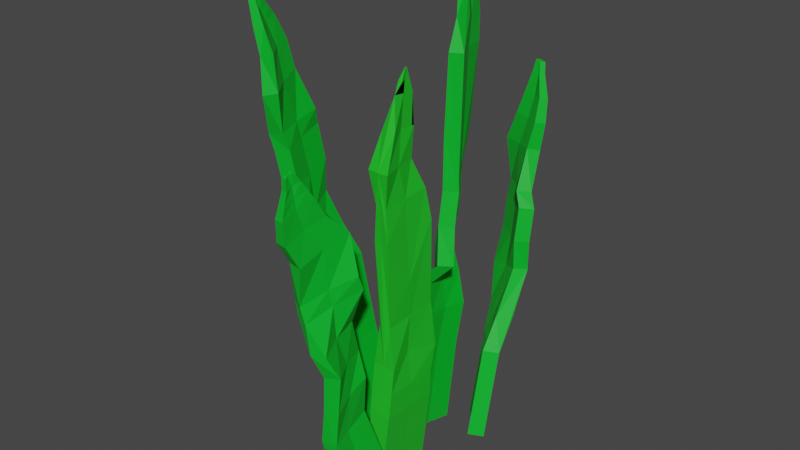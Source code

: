 # Source: seaweed.blend  (saved by Blender 2.93.21; exported with 4.5.12 LTS)
import bpy
from mathutils import Matrix  # noqa: F401  (used for matrix-valued properties, if any)

bpy.ops.wm.read_factory_settings(use_empty=True)
scene = bpy.context.scene
scene.name = 'Scene'

# ---- collections
col_collection = bpy.data.collections.new('Collection'); scene.collection.children.link(col_collection)

# ---- materials (node trees are filled in below, after node groups)
mat_material = bpy.data.materials.new('Material')
mat_material.alpha_threshold = 0.0
mat_material.use_transparent_shadow = False
mat_material.line_color = (0.0, 0.0, 0.0, 1.0)
mat_material_002 = bpy.data.materials.new('Material.002')
mat_material_002.use_transparent_shadow = False
mat_material_003 = bpy.data.materials.new('Material.003')
mat_material_003.use_transparent_shadow = False
mat_material_004 = bpy.data.materials.new('Material.004')
mat_material_004.use_transparent_shadow = False
mat_material_005 = bpy.data.materials.new('Material.005')
mat_material_005.use_transparent_shadow = False

# ---- material node trees
mat_material.use_nodes = True; mat_material.node_tree.nodes.clear()
_N = mat_material.node_tree.nodes; _L = mat_material.node_tree.links
n0 = _N.new('ShaderNodeOutputMaterial'); n0.name = 'Material Output'; n0.location = (300, 300)
n1 = _N.new('ShaderNodeBsdfPrincipled'); n1.name = 'Principled BSDF'; n1.location = (10, 300)
n1.distribution = 'GGX'
n1.subsurface_method = 'BURLEY'
n1.inputs[0].default_value = (0.01546, 0.5225, 0.02192, 1.0)
n1.inputs[2].default_value = 0.4
n1.inputs[3].default_value = 1.45
n1.inputs[27].default_value = (0.0, 0.0, 0.0, 1.0)
n1.inputs[28].default_value = 1.0
_L.new(n1.outputs[0], n0.inputs[0])
n0.is_active_output = True
mat_material_002.use_nodes = True; mat_material_002.node_tree.nodes.clear()
_N = mat_material_002.node_tree.nodes; _L = mat_material_002.node_tree.links
n0 = _N.new('ShaderNodeBsdfPrincipled'); n0.name = 'Principled BSDF'; n0.location = (10, 300)
n0.distribution = 'GGX'
n0.subsurface_method = 'BURLEY'
n0.inputs[0].default_value = (0.0, 0.4819, 0.02311, 1.0)
n0.inputs[3].default_value = 1.45
n0.inputs[27].default_value = (0.0, 0.0, 0.0, 1.0)
n0.inputs[28].default_value = 1.0
n1 = _N.new('ShaderNodeOutputMaterial'); n1.name = 'Material Output'; n1.location = (300, 300)
_L.new(n0.outputs[0], n1.inputs[0])
n1.is_active_output = True
mat_material_003.use_nodes = True; mat_material_003.node_tree.nodes.clear()
_N = mat_material_003.node_tree.nodes; _L = mat_material_003.node_tree.links
n0 = _N.new('ShaderNodeBsdfPrincipled'); n0.name = 'Principled BSDF'; n0.location = (10, 300)
n0.distribution = 'GGX'
n0.subsurface_method = 'BURLEY'
n0.inputs[0].default_value = (0.0, 0.4819, 0.02311, 1.0)
n0.inputs[3].default_value = 1.45
n0.inputs[27].default_value = (0.0, 0.0, 0.0, 1.0)
n0.inputs[28].default_value = 1.0
n1 = _N.new('ShaderNodeOutputMaterial'); n1.name = 'Material Output'; n1.location = (300, 300)
_L.new(n0.outputs[0], n1.inputs[0])
n1.is_active_output = True
mat_material_004.use_nodes = True; mat_material_004.node_tree.nodes.clear()
_N = mat_material_004.node_tree.nodes; _L = mat_material_004.node_tree.links
n0 = _N.new('ShaderNodeBsdfPrincipled'); n0.name = 'Principled BSDF'; n0.location = (10, 300)
n0.distribution = 'GGX'
n0.subsurface_method = 'BURLEY'
n0.inputs[0].default_value = (0.0, 0.4819, 0.02311, 1.0)
n0.inputs[3].default_value = 1.45
n0.inputs[27].default_value = (0.0, 0.0, 0.0, 1.0)
n0.inputs[28].default_value = 1.0
n1 = _N.new('ShaderNodeOutputMaterial'); n1.name = 'Material Output'; n1.location = (300, 300)
_L.new(n0.outputs[0], n1.inputs[0])
n1.is_active_output = True
mat_material_005.use_nodes = True; mat_material_005.node_tree.nodes.clear()
_N = mat_material_005.node_tree.nodes; _L = mat_material_005.node_tree.links
n0 = _N.new('ShaderNodeBsdfPrincipled'); n0.name = 'Principled BSDF'; n0.location = (10, 300)
n0.distribution = 'GGX'
n0.subsurface_method = 'BURLEY'
n0.inputs[0].default_value = (0.0, 0.4819, 0.02311, 1.0)
n0.inputs[3].default_value = 1.45
n0.inputs[27].default_value = (0.0, 0.0, 0.0, 1.0)
n0.inputs[28].default_value = 1.0
n1 = _N.new('ShaderNodeOutputMaterial'); n1.name = 'Material Output'; n1.location = (300, 300)
_L.new(n0.outputs[0], n1.inputs[0])
n1.is_active_output = True

# ---- world
world_world = bpy.data.worlds.new('World'); scene.world = world_world
world_world.use_nodes = True; world_world.node_tree.nodes.clear()
_N = world_world.node_tree.nodes; _L = world_world.node_tree.links
n0 = _N.new('ShaderNodeOutputWorld'); n0.name = 'World Output'; n0.location = (300, 300)
n1 = _N.new('ShaderNodeBackground'); n1.name = 'Background'; n1.location = (10, 300)
n1.inputs[0].default_value = (0.05088, 0.05088, 0.05088, 1.0)
_L.new(n1.outputs[0], n0.inputs[0])
n0.is_active_output = True
world_world.color = (0.05088, 0.05088, 0.05088)
world_world.use_sun_shadow = False
world_world.sun_shadow_jitter_overblur = 0.0

# ---- meshes
me_cube = bpy.data.meshes.new('Cube')
me_cube.from_pydata([(0.295, 1.008, 0.6756), (0.1531, 0.8559, -1.314), (0.3039, -0.631, 0.7999), (0.162, -0.7827, -1.189), (0.3076, -0.4424, 2.106), (0.2795, 1.212, 2.05), (0.1921, -0.5103, 5.516), (0.2464, 1.018, 5.65), (0.277, -0.601, 7.325), (0.0, 0.5557, 7.286), (0.0, -0.02072, 8.963), (0.0, 0.5911, 8.888), (0.0, 0.328, 9.519), (0.0, 0.385, 9.512), (0.0, 1.056, -1.0), (0.0, -0.631, 0.8203), (0.0, -0.7827, -1.169), (0.0, 1.008, 0.6959), (0.0, -0.4424, 2.12), (0.0, 1.218, 2.067), (0.0, -0.4998, 5.521), (0.0, 1.023, 5.656), (0.0, -0.6144, 7.325), (0.0, 0.5437, 7.286), (0.0, -0.02072, 8.963), (0.0, 0.5911, 8.888), (0.0, 0.328, 9.519), (0.0, 0.385, 9.512), (0.2241, 0.9317, -0.319), (0.2329, -0.7069, -0.1947), (0.2884, 0.1883, 0.7385), (0.1465, 0.03659, -1.251), (0.1803, 0.2348, 2.314), (0.2974, 1.013, 1.336), (0.3058, -0.5367, 1.453), (0.2082, 0.2541, 4.259), (0.1538, -0.4062, 3.222), (0.2068, 1.087, 3.354), (0.1194, -0.02541, 7.304), (0.129, -0.499, 6.385), (0.1773, 0.8594, 6.505), (0.0, 0.2852, 8.926), (0.0, 0.6384, 8.071), (0.183, -0.2358, 8.183), (0.0, 0.3565, 9.515), (0.0537, 0.1645, 9.242), (0.0, 0.4905, 9.2), (0.0, 0.3209, 9.221), (0.0, 0.1884, 8.125), (0.1421, 0.1806, 6.445), (0.1693, 0.3408, 3.288), (0.2905, 0.2381, 1.395), (0.2175, 0.1124, -0.2561)], [], [(14, 1, 31, 3, 16), (52, 30, 2, 29), (14, 17, 0, 28, 1), (51, 33, 5, 32), (15, 2, 34, 4, 18), (18, 4, 36, 6, 20), (50, 37, 7, 35), (20, 6, 39, 8, 22), (49, 40, 9, 38), (48, 42, 11, 41), (22, 8, 43, 10, 24), (24, 10, 45, 12, 26), (47, 46, 13, 44), (13, 27, 26, 12, 44), (11, 25, 27, 13, 46), (9, 23, 25, 11, 42), (7, 21, 23, 9, 40), (5, 19, 21, 7, 37), (0, 17, 19, 5, 33), (3, 29, 2, 15, 16), (45, 47, 44, 12), (10, 41, 47, 45), (41, 11, 46, 47), (43, 48, 41, 10), (8, 38, 48, 43), (38, 9, 42, 48), (39, 49, 38, 8), (6, 35, 49, 39), (35, 7, 40, 49), (36, 50, 35, 6), (4, 32, 50, 36), (32, 5, 37, 50), (34, 51, 32, 4), (2, 30, 51, 34), (30, 0, 33, 51), (31, 52, 29, 3), (1, 28, 52, 31), (28, 0, 30, 52)])
_uv = me_cube.uv_layers.new(name='UVMap')
_uv.uv.foreach_set('vector', [0.25, 0.5, 0.375, 0.5, 0.375, 0.625, 0.375, 0.75, 0.25, 0.75, 0.5, 0.625, 0.625, 0.625, 0.625, 0.75, 0.5, 0.75, 0.375, 0.375, 0.625, 0.375, 0.625, 0.5, 0.5, 0.5, 0.375, 0.5, 0.625, 0.625, 0.625, 0.5, 0.625, 0.5, 0.625, 0.625, 0.625, 0.875, 0.625, 0.75, 0.625, 0.75, 0.625, 0.75, 0.625, 0.875, 0.625, 0.875, 0.625, 0.75, 0.625, 0.75, 0.625, 0.75, 0.625, 0.875, 0.625, 0.625, 0.625, 0.5, 0.625, 0.5, 0.625, 0.625, 0.625, 0.875, 0.625, 0.75, 0.625, 0.75, 0.625, 0.75, 0.625, 0.875, 0.625, 0.625, 0.625, 0.5, 0.625, 0.5, 0.625, 0.625, 0.625, 0.625, 0.625, 0.5, 0.625, 0.5, 0.625, 0.625, 0.625, 0.875, 0.625, 0.75, 0.625, 0.75, 0.625, 0.75, 0.625, 0.875, 0.625, 0.875, 0.625, 0.75, 0.625, 0.75, 0.625, 0.75, 0.625, 0.875, 0.625, 0.625, 0.625, 0.5, 0.625, 0.5, 0.625, 0.625, 0.625, 0.5, 0.75, 0.5, 0.75, 0.75, 0.625, 0.75, 0.625, 0.625, 0.625, 0.5, 0.625, 0.375, 0.625, 0.375, 0.625, 0.5, 0.625, 0.5, 0.625, 0.5, 0.625, 0.375, 0.625, 0.375, 0.625, 0.5, 0.625, 0.5, 0.625, 0.5, 0.625, 0.375, 0.625, 0.375, 0.625, 0.5, 0.625, 0.5, 0.625, 0.5, 0.625, 0.375, 0.625, 0.375, 0.625, 0.5, 0.625, 0.5, 0.625, 0.5, 0.625, 0.375, 0.625, 0.375, 0.625, 0.5, 0.625, 0.5, 0.375, 0.75, 0.5, 0.75, 0.625, 0.75, 0.625, 0.875, 0.375, 0.875, 0.625, 0.75, 0.625, 0.625, 0.625, 0.625, 0.625, 0.75, 0.625, 0.75, 0.625, 0.625, 0.625, 0.625, 0.625, 0.75, 0.625, 0.625, 0.625, 0.5, 0.625, 0.5, 0.625, 0.625, 0.625, 0.75, 0.625, 0.625, 0.625, 0.625, 0.625, 0.75, 0.625, 0.75, 0.625, 0.625, 0.625, 0.625, 0.625, 0.75, 0.625, 0.625, 0.625, 0.5, 0.625, 0.5, 0.625, 0.625, 0.625, 0.75, 0.625, 0.625, 0.625, 0.625, 0.625, 0.75, 0.625, 0.75, 0.625, 0.625, 0.625, 0.625, 0.625, 0.75, 0.625, 0.625, 0.625, 0.5, 0.625, 0.5, 0.625, 0.625, 0.625, 0.75, 0.625, 0.625, 0.625, 0.625, 0.625, 0.75, 0.625, 0.75, 0.625, 0.625, 0.625, 0.625, 0.625, 0.75, 0.625, 0.625, 0.625, 0.5, 0.625, 0.5, 0.625, 0.625, 0.625, 0.75, 0.625, 0.625, 0.625, 0.625, 0.625, 0.75, 0.625, 0.75, 0.625, 0.625, 0.625, 0.625, 0.625, 0.75, 0.625, 0.625, 0.625, 0.5, 0.625, 0.5, 0.625, 0.625, 0.375, 0.625, 0.5, 0.625, 0.5, 0.75, 0.375, 0.75, 0.375, 0.5, 0.5, 0.5, 0.5, 0.625, 0.375, 0.625, 0.5, 0.5, 0.625, 0.5, 0.625, 0.625, 0.5, 0.625])
me_cube.materials.append(mat_material)
me_cube.use_remesh_preserve_volume = False
me_cube.use_remesh_preserve_attributes = False
me_cube.use_mirror_vertex_groups = False
me_cube.update()
me_cube_002 = bpy.data.meshes.new('Cube.002')
me_cube_002.from_pydata([(-0.7982, -0.8119, 0.1953), (-1.344, -1.293, 4.539), (-0.9217, 0.5873, 0.3465), (-1.455, -0.07265, 4.703), (-0.3889, -0.7822, 0.2405), (-0.9338, -1.329, 4.616), (-0.5124, 0.617, 0.3917), (-1.045, -0.04299, 4.748), (-1.306, -1.942, 6.034), (-1.884, -0.829, 6.396), (-1.529, -0.6729, 6.478), (-0.9507, -1.786, 6.116), (-1.644, -2.112, 7.895), (-2.021, -0.8455, 8.07), (-1.649, -0.7443, 8.127), (-1.272, -2.011, 7.952), (-1.54, -2.467, 9.279), (-2.116, -1.38, 9.426), (-1.801, -1.227, 9.516), (-1.225, -2.315, 9.37), (-1.882, -2.294, 10.62), (-2.267, -1.61, 10.67), (-2.07, -1.505, 10.73), (-1.685, -2.188, 10.67), (-2.004, -2.272, 11.17), (-2.173, -1.963, 11.18), (-2.039, -1.891, 11.22), (-1.87, -2.2, 11.21), (-0.842, 0.2459, 2.591), (-0.5247, -0.08857, 0.3056), (-1.064, -0.6918, 4.672), (-0.7244, -1.097, 2.45), (-1.307, -1.259, 6.279), (-1.06, -1.635, 5.482), (-1.32, -0.3644, 5.586), (-1.532, -1.398, 8.026), (-1.17, -1.895, 7.086), (-1.542, -0.6409, 7.257), (-1.577, -1.803, 9.422), (-1.576, -0.8744, 8.537), (-1.352, -2.127, 8.35), (-1.941, -1.881, 10.68), (-1.485, -2.15, 10.12), (-1.98, -1.268, 10.18), (-2.018, -2.08, 11.19), (-2.055, -1.698, 10.97), (-1.777, -2.194, 10.94), (-1.979, -1.981, 10.94), (-1.796, -1.743, 10.13), (-1.427, -1.288, 7.158), (-1.537, -1.512, 8.432), (-1.263, -1.014, 5.522), (-0.8572, -0.4313, 2.51), (-0.7915, -0.1067, 0.2806), (-1.134, -1.094, 2.388), (-1.331, -0.6773, 4.63), (-1.251, 0.2162, 2.546), (-1.533, -1.358, 6.231), (-1.458, -1.678, 5.411), (-1.714, -0.4391, 5.533), (-1.767, -1.46, 7.995), (-1.545, -1.997, 7.028), (-1.918, -0.743, 7.2), (-1.768, -1.894, 9.372), (-1.72, -2.184, 8.303), (-1.945, -0.9317, 8.49), (-2.016, -1.92, 10.66), (-1.739, -2.286, 10.05), (-2.233, -1.403, 10.11), (-2.03, -2.085, 11.19), (-2.22, -1.786, 10.93), (-1.943, -2.283, 10.89), (-2.023, -2.003, 10.93), (-1.927, -1.812, 10.1), (-1.765, -1.547, 8.408), (-1.666, -1.352, 7.126), (-1.519, -1.045, 5.483), (-1.124, -0.4331, 2.477), (-2.079, -2.124, 11.48), (-2.169, -2.086, 11.45), (-2.035, -2.015, 11.49), (-2.067, -2.119, 11.48), (-1.952, -2.184, 11.5), (-2.086, -2.256, 11.46)], [], [(77, 55, 3, 56), (2, 56, 3, 7, 28, 6), (52, 30, 5, 31), (4, 31, 5, 1, 54, 0), (2, 6, 29, 4, 0, 53), (76, 58, 8, 57), (8, 11, 36, 15, 12, 61), (1, 5, 33, 11, 8, 58), (7, 3, 59, 9, 10, 34), (51, 34, 10, 32), (50, 39, 18, 38), (10, 9, 62, 13, 14, 37), (49, 37, 14, 35), (75, 61, 12, 60), (16, 19, 42, 23, 20, 67), (74, 64, 16, 63), (12, 15, 40, 19, 16, 64), (14, 13, 65, 17, 18, 39), (22, 21, 70, 25, 26, 45), (18, 17, 68, 21, 22, 43), (48, 43, 22, 41), (73, 67, 20, 66), (69, 24, 83, 78), (47, 45, 26, 44), (72, 71, 24, 69), (20, 23, 46, 27, 24, 71), (46, 47, 44, 27), (23, 41, 47, 46), (41, 22, 45, 47), (42, 48, 41, 23), (19, 38, 48, 42), (38, 18, 43, 48), (36, 49, 35, 15), (11, 32, 49, 36), (32, 10, 37, 49), (40, 50, 38, 19), (15, 35, 50, 40), (35, 14, 39, 50), (33, 51, 32, 11), (5, 30, 51, 33), (30, 7, 34, 51), (29, 52, 31, 4), (6, 28, 52, 29), (28, 7, 30, 52), (70, 72, 69, 25), (21, 66, 72, 70), (66, 20, 71, 72), (68, 73, 66, 21), (17, 63, 73, 68), (63, 16, 67, 73), (65, 74, 63, 17), (13, 60, 74, 65), (60, 12, 64, 74), (62, 75, 60, 13), (9, 57, 75, 62), (57, 8, 61, 75), (59, 76, 57, 9), (3, 55, 76, 59), (55, 1, 58, 76), (53, 77, 56, 2), (0, 54, 77, 53), (54, 1, 55, 77), (80, 79, 78, 83, 82, 81), (26, 25, 79, 80), (44, 26, 80, 81), (27, 44, 81, 82), (25, 69, 78, 79), (24, 27, 82, 83)])
_uv = me_cube_002.uv_layers.new(name='UVMap')
_uv.uv.foreach_set('vector', [0.5, 0.125, 0.625, 0.125, 0.625, 0.25, 0.5, 0.25, 0.375, 0.25, 0.5, 0.25, 0.625, 0.25, 0.625, 0.5, 0.5, 0.5, 0.375, 0.5, 0.5, 0.625, 0.625, 0.625, 0.625, 0.75, 0.5, 0.75, 0.375, 0.75, 0.5, 0.75, 0.625, 0.75, 0.625, 1.0, 0.5, 1.0, 0.375, 1.0, 0.125, 0.5, 0.375, 0.5, 0.375, 0.625, 0.375, 0.75, 0.125, 0.75, 0.125, 0.625, 0.625, 0.125, 0.625, 0.0, 0.625, 0.0, 0.625, 0.125, 0.625, 1.0, 0.625, 0.75, 0.625, 0.75, 0.625, 0.75, 0.625, 1.0, 0.625, 1.0, 0.625, 1.0, 0.625, 0.75, 0.625, 0.75, 0.625, 0.75, 0.625, 1.0, 0.625, 1.0, 0.625, 0.5, 0.625, 0.25, 0.625, 0.25, 0.625, 0.25, 0.625, 0.5, 0.625, 0.5, 0.625, 0.625, 0.625, 0.5, 0.625, 0.5, 0.625, 0.625, 0.625, 0.625, 0.625, 0.5, 0.625, 0.5, 0.625, 0.625, 0.625, 0.5, 0.625, 0.25, 0.625, 0.25, 0.625, 0.25, 0.625, 0.5, 0.625, 0.5, 0.625, 0.625, 0.625, 0.5, 0.625, 0.5, 0.625, 0.625, 0.625, 0.125, 0.625, 0.0, 0.625, 0.0, 0.625, 0.125, 0.625, 1.0, 0.625, 0.75, 0.625, 0.75, 0.625, 0.75, 0.625, 1.0, 0.625, 1.0, 0.625, 0.125, 0.625, 0.0, 0.625, 0.0, 0.625, 0.125, 0.625, 1.0, 0.625, 0.75, 0.625, 0.75, 0.625, 0.75, 0.625, 1.0, 0.625, 1.0, 0.625, 0.5, 0.625, 0.25, 0.625, 0.25, 0.625, 0.25, 0.625, 0.5, 0.625, 0.5, 0.625, 0.5, 0.625, 0.25, 0.625, 0.25, 0.625, 0.25, 0.625, 0.5, 0.625, 0.5, 0.625, 0.5, 0.625, 0.25, 0.625, 0.25, 0.625, 0.25, 0.625, 0.5, 0.625, 0.5, 0.625, 0.625, 0.625, 0.5, 0.625, 0.5, 0.625, 0.625, 0.625, 0.125, 0.625, 0.0, 0.625, 0.0, 0.625, 0.125, 0.625, 0.125, 0.625, 0.0, 0.625, 0.0, 0.625, 0.125, 0.625, 0.625, 0.625, 0.5, 0.625, 0.5, 0.625, 0.625, 0.625, 0.125, 0.625, 0.0, 0.625, 0.0, 0.625, 0.125, 0.625, 1.0, 0.625, 0.75, 0.625, 0.75, 0.625, 0.75, 0.625, 1.0, 0.625, 1.0, 0.625, 0.75, 0.625, 0.625, 0.625, 0.625, 0.625, 0.75, 0.625, 0.75, 0.625, 0.625, 0.625, 0.625, 0.625, 0.75, 0.625, 0.625, 0.625, 0.5, 0.625, 0.5, 0.625, 0.625, 0.625, 0.75, 0.625, 0.625, 0.625, 0.625, 0.625, 0.75, 0.625, 0.75, 0.625, 0.625, 0.625, 0.625, 0.625, 0.75, 0.625, 0.625, 0.625, 0.5, 0.625, 0.5, 0.625, 0.625, 0.625, 0.75, 0.625, 0.625, 0.625, 0.625, 0.625, 0.75, 0.625, 0.75, 0.625, 0.625, 0.625, 0.625, 0.625, 0.75, 0.625, 0.625, 0.625, 0.5, 0.625, 0.5, 0.625, 0.625, 0.625, 0.75, 0.625, 0.625, 0.625, 0.625, 0.625, 0.75, 0.625, 0.75, 0.625, 0.625, 0.625, 0.625, 0.625, 0.75, 0.625, 0.625, 0.625, 0.5, 0.625, 0.5, 0.625, 0.625, 0.625, 0.75, 0.625, 0.625, 0.625, 0.625, 0.625, 0.75, 0.625, 0.75, 0.625, 0.625, 0.625, 0.625, 0.625, 0.75, 0.625, 0.625, 0.625, 0.5, 0.625, 0.5, 0.625, 0.625, 0.375, 0.625, 0.5, 0.625, 0.5, 0.75, 0.375, 0.75, 0.375, 0.5, 0.5, 0.5, 0.5, 0.625, 0.375, 0.625, 0.5, 0.5, 0.625, 0.5, 0.625, 0.625, 0.5, 0.625, 0.625, 0.25, 0.625, 0.125, 0.625, 0.125, 0.625, 0.25, 0.625, 0.25, 0.625, 0.125, 0.625, 0.125, 0.625, 0.25, 0.625, 0.125, 0.625, 0.0, 0.625, 0.0, 0.625, 0.125, 0.625, 0.25, 0.625, 0.125, 0.625, 0.125, 0.625, 0.25, 0.625, 0.25, 0.625, 0.125, 0.625, 0.125, 0.625, 0.25, 0.625, 0.125, 0.625, 0.0, 0.625, 0.0, 0.625, 0.125, 0.625, 0.25, 0.625, 0.125, 0.625, 0.125, 0.625, 0.25, 0.625, 0.25, 0.625, 0.125, 0.625, 0.125, 0.625, 0.25, 0.625, 0.125, 0.625, 0.0, 0.625, 0.0, 0.625, 0.125, 0.625, 0.25, 0.625, 0.125, 0.625, 0.125, 0.625, 0.25, 0.625, 0.25, 0.625, 0.125, 0.625, 0.125, 0.625, 0.25, 0.625, 0.125, 0.625, 0.0, 0.625, 0.0, 0.625, 0.125, 0.625, 0.25, 0.625, 0.125, 0.625, 0.125, 0.625, 0.25, 0.625, 0.25, 0.625, 0.125, 0.625, 0.125, 0.625, 0.25, 0.625, 0.125, 0.625, 0.0, 0.625, 0.0, 0.625, 0.125, 0.375, 0.125, 0.5, 0.125, 0.5, 0.25, 0.375, 0.25, 0.375, 0.0, 0.5, 0.0, 0.5, 0.125, 0.375, 0.125, 0.5, 0.0, 0.625, 0.0, 0.625, 0.125, 0.5, 0.125, 0.625, 0.5, 0.875, 0.5, 0.875, 0.625, 0.875, 0.75, 0.625, 0.75, 0.625, 0.625, 0.625, 0.5, 0.625, 0.25, 0.625, 0.25, 0.625, 0.5, 0.625, 0.625, 0.625, 0.5, 0.625, 0.5, 0.625, 0.625, 0.625, 0.75, 0.625, 0.625, 0.625, 0.625, 0.625, 0.75, 0.625, 0.25, 0.625, 0.125, 0.625, 0.125, 0.625, 0.25, 0.625, 1.0, 0.625, 0.75, 0.625, 0.75, 0.625, 1.0])
me_cube_002.materials.append(mat_material_002)
me_cube_002.use_remesh_fix_poles = True
me_cube_002.use_remesh_preserve_attributes = False
me_cube_002.update()
me_cube_003 = bpy.data.meshes.new('Cube.003')
me_cube_003.from_pydata([(0.6888, 2.931, -0.8148), (0.8256, 3.264, 1.524), (1.467, 1.776, -0.5789), (1.506, 2.259, 1.763), (0.3433, 2.709, -0.7731), (0.4466, 3.1, 1.595), (1.121, 1.554, -0.5371), (1.16, 2.037, 1.805), (0.4195, 4.096, 3.269), (1.449, 3.445, 3.662), (1.21, 3.156, 3.73), (0.181, 3.808, 3.338), (0.5592, 4.378, 5.142), (1.494, 3.51, 5.339), (1.215, 3.259, 5.381), (0.2805, 4.126, 5.183), (0.2411, 4.613, 6.518), (1.264, 3.982, 6.695), (1.059, 3.714, 6.773), (0.03568, 4.345, 6.596), (0.5706, 4.617, 7.87), (1.236, 4.231, 7.944), (1.112, 4.056, 7.991), (0.4473, 4.442, 7.917), (0.6665, 4.651, 8.427), (0.9632, 4.474, 8.449), (0.8792, 4.354, 8.481), (0.5824, 4.531, 8.459), (1.141, 1.795, 0.6337), (0.7946, 2.172, -0.665), (0.8656, 2.609, 1.69), (0.395, 2.905, 0.4109), (0.7403, 3.536, 3.519), (0.3748, 3.469, 2.442), (1.211, 2.489, 2.625), (0.8009, 3.741, 5.272), (0.2815, 3.99, 4.314), (1.206, 3.131, 4.508), (0.5892, 4.085, 6.666), (1.072, 3.33, 5.787), (0.2783, 4.255, 5.584), (0.8193, 4.306, 7.936), (0.3134, 4.323, 7.362), (1.17, 3.824, 7.445), (0.7702, 4.5, 8.452), (0.9958, 4.205, 8.236), (0.5149, 4.486, 8.188), (0.7948, 4.403, 8.194), (0.7809, 4.131, 7.386), (0.7969, 3.609, 4.401), (0.7339, 3.835, 5.677), (0.8501, 3.026, 2.522), (0.8301, 2.391, 0.5124), (1.02, 2.316, -0.6877), (0.7572, 3.097, 0.3547), (1.108, 2.724, 1.653), (1.486, 2.017, 0.5919), (0.8926, 3.72, 3.48), (0.7049, 3.695, 2.374), (1.522, 2.743, 2.572), (0.9774, 3.899, 5.25), (0.5627, 4.244, 4.273), (1.487, 3.385, 4.467), (0.7139, 4.246, 6.623), (0.5745, 4.468, 5.552), (1.368, 3.543, 5.756), (0.8668, 4.371, 7.923), (0.472, 4.549, 7.302), (1.328, 4.05, 7.385), (0.7784, 4.51, 8.454), (1.1, 4.353, 8.196), (0.6186, 4.634, 8.148), (0.8226, 4.44, 8.189), (0.8637, 4.247, 7.359), (0.9172, 3.966, 5.662), (0.9759, 3.769, 4.379), (1.061, 3.175, 2.484), (1.064, 2.52, 0.4825), (0.7911, 4.562, 8.738), (0.8893, 4.572, 8.714), (0.8052, 4.452, 8.745), (0.7829, 4.552, 8.736), (0.6504, 4.554, 8.755), (0.7344, 4.674, 8.723)], [], [(77, 55, 3, 56), (2, 56, 3, 7, 28, 6), (52, 30, 5, 31), (4, 31, 5, 1, 54, 0), (2, 6, 29, 4, 0, 53), (76, 58, 8, 57), (8, 11, 36, 15, 12, 61), (1, 5, 33, 11, 8, 58), (7, 3, 59, 9, 10, 34), (51, 34, 10, 32), (50, 39, 18, 38), (10, 9, 62, 13, 14, 37), (49, 37, 14, 35), (75, 61, 12, 60), (16, 19, 42, 23, 20, 67), (74, 64, 16, 63), (12, 15, 40, 19, 16, 64), (14, 13, 65, 17, 18, 39), (22, 21, 70, 25, 26, 45), (18, 17, 68, 21, 22, 43), (48, 43, 22, 41), (73, 67, 20, 66), (69, 24, 83, 78), (47, 45, 26, 44), (72, 71, 24, 69), (20, 23, 46, 27, 24, 71), (46, 47, 44, 27), (23, 41, 47, 46), (41, 22, 45, 47), (42, 48, 41, 23), (19, 38, 48, 42), (38, 18, 43, 48), (36, 49, 35, 15), (11, 32, 49, 36), (32, 10, 37, 49), (40, 50, 38, 19), (15, 35, 50, 40), (35, 14, 39, 50), (33, 51, 32, 11), (5, 30, 51, 33), (30, 7, 34, 51), (29, 52, 31, 4), (6, 28, 52, 29), (28, 7, 30, 52), (70, 72, 69, 25), (21, 66, 72, 70), (66, 20, 71, 72), (68, 73, 66, 21), (17, 63, 73, 68), (63, 16, 67, 73), (65, 74, 63, 17), (13, 60, 74, 65), (60, 12, 64, 74), (62, 75, 60, 13), (9, 57, 75, 62), (57, 8, 61, 75), (59, 76, 57, 9), (3, 55, 76, 59), (55, 1, 58, 76), (53, 77, 56, 2), (0, 54, 77, 53), (54, 1, 55, 77), (80, 79, 78, 83, 82, 81), (26, 25, 79, 80), (44, 26, 80, 81), (27, 44, 81, 82), (25, 69, 78, 79), (24, 27, 82, 83)])
_uv = me_cube_003.uv_layers.new(name='UVMap')
_uv.uv.foreach_set('vector', [0.5, 0.125, 0.625, 0.125, 0.625, 0.25, 0.5, 0.25, 0.375, 0.25, 0.5, 0.25, 0.625, 0.25, 0.625, 0.5, 0.5, 0.5, 0.375, 0.5, 0.5, 0.625, 0.625, 0.625, 0.625, 0.75, 0.5, 0.75, 0.375, 0.75, 0.5, 0.75, 0.625, 0.75, 0.625, 1.0, 0.5, 1.0, 0.375, 1.0, 0.125, 0.5, 0.375, 0.5, 0.375, 0.625, 0.375, 0.75, 0.125, 0.75, 0.125, 0.625, 0.625, 0.125, 0.625, 0.0, 0.625, 0.0, 0.625, 0.125, 0.625, 1.0, 0.625, 0.75, 0.625, 0.75, 0.625, 0.75, 0.625, 1.0, 0.625, 1.0, 0.625, 1.0, 0.625, 0.75, 0.625, 0.75, 0.625, 0.75, 0.625, 1.0, 0.625, 1.0, 0.625, 0.5, 0.625, 0.25, 0.625, 0.25, 0.625, 0.25, 0.625, 0.5, 0.625, 0.5, 0.625, 0.625, 0.625, 0.5, 0.625, 0.5, 0.625, 0.625, 0.625, 0.625, 0.625, 0.5, 0.625, 0.5, 0.625, 0.625, 0.625, 0.5, 0.625, 0.25, 0.625, 0.25, 0.625, 0.25, 0.625, 0.5, 0.625, 0.5, 0.625, 0.625, 0.625, 0.5, 0.625, 0.5, 0.625, 0.625, 0.625, 0.125, 0.625, 0.0, 0.625, 0.0, 0.625, 0.125, 0.625, 1.0, 0.625, 0.75, 0.625, 0.75, 0.625, 0.75, 0.625, 1.0, 0.625, 1.0, 0.625, 0.125, 0.625, 0.0, 0.625, 0.0, 0.625, 0.125, 0.625, 1.0, 0.625, 0.75, 0.625, 0.75, 0.625, 0.75, 0.625, 1.0, 0.625, 1.0, 0.625, 0.5, 0.625, 0.25, 0.625, 0.25, 0.625, 0.25, 0.625, 0.5, 0.625, 0.5, 0.625, 0.5, 0.625, 0.25, 0.625, 0.25, 0.625, 0.25, 0.625, 0.5, 0.625, 0.5, 0.625, 0.5, 0.625, 0.25, 0.625, 0.25, 0.625, 0.25, 0.625, 0.5, 0.625, 0.5, 0.625, 0.625, 0.625, 0.5, 0.625, 0.5, 0.625, 0.625, 0.625, 0.125, 0.625, 0.0, 0.625, 0.0, 0.625, 0.125, 0.625, 0.125, 0.625, 0.0, 0.625, 0.0, 0.625, 0.125, 0.625, 0.625, 0.625, 0.5, 0.625, 0.5, 0.625, 0.625, 0.625, 0.125, 0.625, 0.0, 0.625, 0.0, 0.625, 0.125, 0.625, 1.0, 0.625, 0.75, 0.625, 0.75, 0.625, 0.75, 0.625, 1.0, 0.625, 1.0, 0.625, 0.75, 0.625, 0.625, 0.625, 0.625, 0.625, 0.75, 0.625, 0.75, 0.625, 0.625, 0.625, 0.625, 0.625, 0.75, 0.625, 0.625, 0.625, 0.5, 0.625, 0.5, 0.625, 0.625, 0.625, 0.75, 0.625, 0.625, 0.625, 0.625, 0.625, 0.75, 0.625, 0.75, 0.625, 0.625, 0.625, 0.625, 0.625, 0.75, 0.625, 0.625, 0.625, 0.5, 0.625, 0.5, 0.625, 0.625, 0.625, 0.75, 0.625, 0.625, 0.625, 0.625, 0.625, 0.75, 0.625, 0.75, 0.625, 0.625, 0.625, 0.625, 0.625, 0.75, 0.625, 0.625, 0.625, 0.5, 0.625, 0.5, 0.625, 0.625, 0.625, 0.75, 0.625, 0.625, 0.625, 0.625, 0.625, 0.75, 0.625, 0.75, 0.625, 0.625, 0.625, 0.625, 0.625, 0.75, 0.625, 0.625, 0.625, 0.5, 0.625, 0.5, 0.625, 0.625, 0.625, 0.75, 0.625, 0.625, 0.625, 0.625, 0.625, 0.75, 0.625, 0.75, 0.625, 0.625, 0.625, 0.625, 0.625, 0.75, 0.625, 0.625, 0.625, 0.5, 0.625, 0.5, 0.625, 0.625, 0.375, 0.625, 0.5, 0.625, 0.5, 0.75, 0.375, 0.75, 0.375, 0.5, 0.5, 0.5, 0.5, 0.625, 0.375, 0.625, 0.5, 0.5, 0.625, 0.5, 0.625, 0.625, 0.5, 0.625, 0.625, 0.25, 0.625, 0.125, 0.625, 0.125, 0.625, 0.25, 0.625, 0.25, 0.625, 0.125, 0.625, 0.125, 0.625, 0.25, 0.625, 0.125, 0.625, 0.0, 0.625, 0.0, 0.625, 0.125, 0.625, 0.25, 0.625, 0.125, 0.625, 0.125, 0.625, 0.25, 0.625, 0.25, 0.625, 0.125, 0.625, 0.125, 0.625, 0.25, 0.625, 0.125, 0.625, 0.0, 0.625, 0.0, 0.625, 0.125, 0.625, 0.25, 0.625, 0.125, 0.625, 0.125, 0.625, 0.25, 0.625, 0.25, 0.625, 0.125, 0.625, 0.125, 0.625, 0.25, 0.625, 0.125, 0.625, 0.0, 0.625, 0.0, 0.625, 0.125, 0.625, 0.25, 0.625, 0.125, 0.625, 0.125, 0.625, 0.25, 0.625, 0.25, 0.625, 0.125, 0.625, 0.125, 0.625, 0.25, 0.625, 0.125, 0.625, 0.0, 0.625, 0.0, 0.625, 0.125, 0.625, 0.25, 0.625, 0.125, 0.625, 0.125, 0.625, 0.25, 0.625, 0.25, 0.625, 0.125, 0.625, 0.125, 0.625, 0.25, 0.625, 0.125, 0.625, 0.0, 0.625, 0.0, 0.625, 0.125, 0.375, 0.125, 0.5, 0.125, 0.5, 0.25, 0.375, 0.25, 0.375, 0.0, 0.5, 0.0, 0.5, 0.125, 0.375, 0.125, 0.5, 0.0, 0.625, 0.0, 0.625, 0.125, 0.5, 0.125, 0.625, 0.5, 0.875, 0.5, 0.875, 0.625, 0.875, 0.75, 0.625, 0.75, 0.625, 0.625, 0.625, 0.5, 0.625, 0.25, 0.625, 0.25, 0.625, 0.5, 0.625, 0.625, 0.625, 0.5, 0.625, 0.5, 0.625, 0.625, 0.625, 0.75, 0.625, 0.625, 0.625, 0.625, 0.625, 0.75, 0.625, 0.25, 0.625, 0.125, 0.625, 0.125, 0.625, 0.25, 0.625, 1.0, 0.625, 0.75, 0.625, 0.75, 0.625, 1.0])
me_cube_003.materials.append(mat_material_003)
me_cube_003.use_remesh_fix_poles = True
me_cube_003.use_remesh_preserve_attributes = False
me_cube_003.update()
me_cube_004 = bpy.data.meshes.new('Cube.004')
me_cube_004.from_pydata([(-0.5886, 0.9145, -0.7023), (-0.4413, 1.503, 2.691), (-0.522, 2.31, -0.9134), (-0.38, 2.728, 2.539), (-0.1777, 0.8887, -0.7327), (-0.03067, 1.422, 2.709), (-0.1111, 2.284, -0.9438), (0.03091, 2.702, 2.508), (0.2727, 1.245, 4.279), (-0.5697, 2.233, 4.418), (-0.269, 2.49, 4.398), (0.5735, 1.503, 4.259), (0.1468, 1.564, 6.148), (-0.5622, 2.688, 6.948), (-0.2317, 2.891, 6.915), (0.4773, 1.768, 6.115), (0.1969, 1.622, 9.555), (-0.2399, 2.78, 9.502), (0.09838, 2.907, 9.52), (0.5352, 1.748, 9.573), (0.0662, 2.105, 11.18), (-0.2339, 2.822, 11.06), (-0.02207, 2.911, 11.06), (0.2781, 2.194, 11.18), (0.04473, 2.211, 11.91), (-0.08716, 2.532, 11.84), (0.05725, 2.592, 11.85), (0.1891, 2.272, 11.91), (-0.04009, 2.518, 1.329), (-0.2192, 1.59, -0.8348), (-0.07471, 2.066, 2.612), (-0.1042, 1.181, 1.535), (-0.06079, 1.952, 4.33), (-0.01921, 1.359, 3.634), (-0.1086, 2.642, 3.434), (0.05961, 2.289, 6.063), (0.4727, 1.64, 5.245), (-0.2287, 2.751, 5.131), (0.2471, 2.301, 9.541), (-0.09203, 2.914, 7.328), (0.4665, 1.761, 6.537), (0.04724, 2.55, 10.89), (0.3952, 2.109, 10.29), (0.005772, 3.038, 10.19), (0.05462, 2.402, 11.87), (0.03657, 2.709, 11.56), (0.2526, 2.19, 11.65), (0.07601, 2.42, 11.6), (0.1318, 2.544, 10.24), (0.0588, 2.155, 5.192), (0.1199, 2.305, 6.48), (-0.1386, 1.995, 3.538), (-0.147, 1.853, 1.435), (-0.4861, 1.609, -0.8111), (-0.5149, 1.234, 1.541), (-0.3415, 2.112, 2.612), (-0.451, 2.544, 1.359), (-0.3024, 1.882, 4.347), (-0.4252, 1.365, 3.642), (-0.5114, 2.62, 3.466), (-0.1493, 2.163, 6.088), (0.1393, 1.434, 5.278), (-0.5622, 2.546, 5.164), (-0.02604, 2.426, 9.089), (0.1276, 1.602, 7.48), (-0.4309, 2.754, 7.358), (-0.03265, 2.519, 10.9), (0.1224, 1.995, 10.28), (-0.267, 2.924, 10.18), (0.04217, 2.399, 11.88), (-0.1416, 2.634, 11.55), (0.07444, 2.115, 11.64), (0.02981, 2.403, 11.6), (-0.008845, 2.487, 10.24), (-0.08938, 2.208, 7.415), (-0.1531, 2.027, 5.217), (-0.3992, 1.997, 3.55), (-0.4138, 1.886, 1.447), (0.01994, 2.448, 12.16), (-0.06828, 2.487, 12.13), (0.07612, 2.548, 12.14), (0.0324, 2.45, 12.16), (0.1407, 2.379, 12.19), (-0.003754, 2.319, 12.19)], [], [(77, 55, 3, 56), (2, 56, 3, 7, 28, 6), (52, 30, 5, 31), (4, 31, 5, 1, 54, 0), (2, 6, 29, 4, 0, 53), (76, 58, 8, 57), (8, 11, 36, 15, 12, 61), (1, 5, 33, 11, 8, 58), (7, 3, 59, 9, 10, 34), (51, 34, 10, 32), (50, 39, 18, 38), (10, 9, 62, 13, 14, 37), (49, 37, 14, 35), (75, 61, 12, 60), (16, 19, 42, 23, 20, 67), (74, 64, 16, 63), (12, 15, 40, 19, 16, 64), (14, 13, 65, 17, 18, 39), (22, 21, 70, 25, 26, 45), (18, 17, 68, 21, 22, 43), (48, 43, 22, 41), (73, 67, 20, 66), (69, 24, 83, 78), (47, 45, 26, 44), (72, 71, 24, 69), (20, 23, 46, 27, 24, 71), (46, 47, 44, 27), (23, 41, 47, 46), (41, 22, 45, 47), (42, 48, 41, 23), (19, 38, 48, 42), (38, 18, 43, 48), (36, 49, 35, 15), (11, 32, 49, 36), (32, 10, 37, 49), (40, 50, 38, 19), (15, 35, 50, 40), (35, 14, 39, 50), (33, 51, 32, 11), (5, 30, 51, 33), (30, 7, 34, 51), (29, 52, 31, 4), (6, 28, 52, 29), (28, 7, 30, 52), (70, 72, 69, 25), (21, 66, 72, 70), (66, 20, 71, 72), (68, 73, 66, 21), (17, 63, 73, 68), (63, 16, 67, 73), (65, 74, 63, 17), (13, 60, 74, 65), (60, 12, 64, 74), (62, 75, 60, 13), (9, 57, 75, 62), (57, 8, 61, 75), (59, 76, 57, 9), (3, 55, 76, 59), (55, 1, 58, 76), (53, 77, 56, 2), (0, 54, 77, 53), (54, 1, 55, 77), (80, 79, 78, 83, 82, 81), (26, 25, 79, 80), (44, 26, 80, 81), (27, 44, 81, 82), (25, 69, 78, 79), (24, 27, 82, 83)])
_uv = me_cube_004.uv_layers.new(name='UVMap')
_uv.uv.foreach_set('vector', [0.5, 0.125, 0.625, 0.125, 0.625, 0.25, 0.5, 0.25, 0.375, 0.25, 0.5, 0.25, 0.625, 0.25, 0.625, 0.5, 0.5, 0.5, 0.375, 0.5, 0.5, 0.625, 0.625, 0.625, 0.625, 0.75, 0.5, 0.75, 0.375, 0.75, 0.5, 0.75, 0.625, 0.75, 0.625, 1.0, 0.5, 1.0, 0.375, 1.0, 0.125, 0.5, 0.375, 0.5, 0.375, 0.625, 0.375, 0.75, 0.125, 0.75, 0.125, 0.625, 0.625, 0.125, 0.625, 0.0, 0.625, 0.0, 0.625, 0.125, 0.625, 1.0, 0.625, 0.75, 0.625, 0.75, 0.625, 0.75, 0.625, 1.0, 0.625, 1.0, 0.625, 1.0, 0.625, 0.75, 0.625, 0.75, 0.625, 0.75, 0.625, 1.0, 0.625, 1.0, 0.625, 0.5, 0.625, 0.25, 0.625, 0.25, 0.625, 0.25, 0.625, 0.5, 0.625, 0.5, 0.625, 0.625, 0.625, 0.5, 0.625, 0.5, 0.625, 0.625, 0.625, 0.625, 0.625, 0.5, 0.625, 0.5, 0.625, 0.625, 0.625, 0.5, 0.625, 0.25, 0.625, 0.25, 0.625, 0.25, 0.625, 0.5, 0.625, 0.5, 0.625, 0.625, 0.625, 0.5, 0.625, 0.5, 0.625, 0.625, 0.625, 0.125, 0.625, 0.0, 0.625, 0.0, 0.625, 0.125, 0.625, 1.0, 0.625, 0.75, 0.625, 0.75, 0.625, 0.75, 0.625, 1.0, 0.625, 1.0, 0.625, 0.125, 0.625, 0.0, 0.625, 0.0, 0.625, 0.125, 0.625, 1.0, 0.625, 0.75, 0.625, 0.75, 0.625, 0.75, 0.625, 1.0, 0.625, 1.0, 0.625, 0.5, 0.625, 0.25, 0.625, 0.25, 0.625, 0.25, 0.625, 0.5, 0.625, 0.5, 0.625, 0.5, 0.625, 0.25, 0.625, 0.25, 0.625, 0.25, 0.625, 0.5, 0.625, 0.5, 0.625, 0.5, 0.625, 0.25, 0.625, 0.25, 0.625, 0.25, 0.625, 0.5, 0.625, 0.5, 0.625, 0.625, 0.625, 0.5, 0.625, 0.5, 0.625, 0.625, 0.625, 0.125, 0.625, 0.0, 0.625, 0.0, 0.625, 0.125, 0.625, 0.125, 0.625, 0.0, 0.625, 0.0, 0.625, 0.125, 0.625, 0.625, 0.625, 0.5, 0.625, 0.5, 0.625, 0.625, 0.625, 0.125, 0.625, 0.0, 0.625, 0.0, 0.625, 0.125, 0.625, 1.0, 0.625, 0.75, 0.625, 0.75, 0.625, 0.75, 0.625, 1.0, 0.625, 1.0, 0.625, 0.75, 0.625, 0.625, 0.625, 0.625, 0.625, 0.75, 0.625, 0.75, 0.625, 0.625, 0.625, 0.625, 0.625, 0.75, 0.625, 0.625, 0.625, 0.5, 0.625, 0.5, 0.625, 0.625, 0.625, 0.75, 0.625, 0.625, 0.625, 0.625, 0.625, 0.75, 0.625, 0.75, 0.625, 0.625, 0.625, 0.625, 0.625, 0.75, 0.625, 0.625, 0.625, 0.5, 0.625, 0.5, 0.625, 0.625, 0.625, 0.75, 0.625, 0.625, 0.625, 0.625, 0.625, 0.75, 0.625, 0.75, 0.625, 0.625, 0.625, 0.625, 0.625, 0.75, 0.625, 0.625, 0.625, 0.5, 0.625, 0.5, 0.625, 0.625, 0.625, 0.75, 0.625, 0.625, 0.625, 0.625, 0.625, 0.75, 0.625, 0.75, 0.625, 0.625, 0.625, 0.625, 0.625, 0.75, 0.625, 0.625, 0.625, 0.5, 0.625, 0.5, 0.625, 0.625, 0.625, 0.75, 0.625, 0.625, 0.625, 0.625, 0.625, 0.75, 0.625, 0.75, 0.625, 0.625, 0.625, 0.625, 0.625, 0.75, 0.625, 0.625, 0.625, 0.5, 0.625, 0.5, 0.625, 0.625, 0.375, 0.625, 0.5, 0.625, 0.5, 0.75, 0.375, 0.75, 0.375, 0.5, 0.5, 0.5, 0.5, 0.625, 0.375, 0.625, 0.5, 0.5, 0.625, 0.5, 0.625, 0.625, 0.5, 0.625, 0.625, 0.25, 0.625, 0.125, 0.625, 0.125, 0.625, 0.25, 0.625, 0.25, 0.625, 0.125, 0.625, 0.125, 0.625, 0.25, 0.625, 0.125, 0.625, 0.0, 0.625, 0.0, 0.625, 0.125, 0.625, 0.25, 0.625, 0.125, 0.625, 0.125, 0.625, 0.25, 0.625, 0.25, 0.625, 0.125, 0.625, 0.125, 0.625, 0.25, 0.625, 0.125, 0.625, 0.0, 0.625, 0.0, 0.625, 0.125, 0.625, 0.25, 0.625, 0.125, 0.625, 0.125, 0.625, 0.25, 0.625, 0.25, 0.625, 0.125, 0.625, 0.125, 0.625, 0.25, 0.625, 0.125, 0.625, 0.0, 0.625, 0.0, 0.625, 0.125, 0.625, 0.25, 0.625, 0.125, 0.625, 0.125, 0.625, 0.25, 0.625, 0.25, 0.625, 0.125, 0.625, 0.125, 0.625, 0.25, 0.625, 0.125, 0.625, 0.0, 0.625, 0.0, 0.625, 0.125, 0.625, 0.25, 0.625, 0.125, 0.625, 0.125, 0.625, 0.25, 0.625, 0.25, 0.625, 0.125, 0.625, 0.125, 0.625, 0.25, 0.625, 0.125, 0.625, 0.0, 0.625, 0.0, 0.625, 0.125, 0.375, 0.125, 0.5, 0.125, 0.5, 0.25, 0.375, 0.25, 0.375, 0.0, 0.5, 0.0, 0.5, 0.125, 0.375, 0.125, 0.5, 0.0, 0.625, 0.0, 0.625, 0.125, 0.5, 0.125, 0.625, 0.5, 0.875, 0.5, 0.875, 0.625, 0.875, 0.75, 0.625, 0.75, 0.625, 0.625, 0.625, 0.5, 0.625, 0.25, 0.625, 0.25, 0.625, 0.5, 0.625, 0.625, 0.625, 0.5, 0.625, 0.5, 0.625, 0.625, 0.625, 0.75, 0.625, 0.625, 0.625, 0.625, 0.625, 0.75, 0.625, 0.25, 0.625, 0.125, 0.625, 0.125, 0.625, 0.25, 0.625, 1.0, 0.625, 0.75, 0.625, 0.75, 0.625, 1.0])
me_cube_004.materials.append(mat_material_004)
me_cube_004.use_remesh_fix_poles = True
me_cube_004.use_remesh_preserve_attributes = False
me_cube_004.update()
me_cube_005 = bpy.data.meshes.new('Cube.005')
me_cube_005.from_pydata([(0.4869, -0.6869, -0.9181), (0.09624, -1.29, 1.345), (0.3631, -2.057, -1.24), (0.284, -2.485, 1.087), (0.07727, -0.6424, -0.9431), (-0.3219, -1.297, 1.368), (-0.04657, -2.012, -1.265), (-0.124, -2.541, 1.057), (-0.1113, -1.22, 2.949), (0.4111, -2.416, 2.976), (0.04828, -2.573, 2.948), (-0.4741, -1.378, 2.921), (0.3378, -1.519, 4.891), (-0.0786, -2.965, 4.484), (-0.4475, -2.809, 4.499), (-0.03112, -1.363, 4.905), (0.1065, -1.663, 6.297), (-0.04585, -3.084, 5.94), (-0.4045, -3.027, 5.962), (-0.2522, -1.606, 6.319), (-0.03545, -2.572, 7.421), (-0.1031, -3.467, 7.161), (-0.3321, -3.44, 7.168), (-0.2645, -2.545, 7.428), (-0.08273, -2.891, 7.907), (-0.1147, -3.288, 7.78), (-0.2708, -3.269, 7.784), (-0.2388, -2.872, 7.912), (-0.1195, -2.288, -0.1035), (0.08999, -1.334, -1.101), (-0.1489, -1.908, 1.216), (-0.0004817, -0.9744, 0.2085), (-0.1445, -1.945, 2.938), (-0.2711, -1.303, 2.297), (-0.02545, -2.542, 1.984), (-0.1679, -2.114, 4.698), (-0.4014, -1.623, 3.888), (-0.05397, -2.875, 3.659), (-0.254, -2.327, 6.134), (-0.5367, -2.8, 4.928), (-0.001757, -1.471, 5.314), (-0.2236, -3.0, 7.294), (-0.3133, -2.226, 6.922), (-0.3998, -3.374, 6.576), (-0.1801, -3.078, 7.844), (-0.3015, -3.354, 7.476), (-0.2517, -2.708, 7.67), (-0.2018, -3.039, 7.569), (-0.2818, -2.808, 6.745), (-0.1555, -2.229, 3.778), (-0.2009, -2.173, 5.114), (-0.07474, -1.909, 2.144), (0.01466, -1.638, 0.0551), (0.356, -1.366, -1.081), (0.4078, -1.044, 0.2072), (0.204, -1.998, 1.205), (0.2902, -2.332, -0.07851), (0.08664, -1.846, 2.96), (0.1325, -1.258, 2.302), (0.372, -2.473, 2.016), (0.0636, -2.216, 4.692), (-0.02226, -1.525, 3.923), (0.3252, -2.777, 3.695), (-0.03845, -2.364, 6.125), (0.3382, -1.666, 5.289), (-0.1967, -2.996, 4.903), (-0.1384, -3.013, 7.295), (-0.01866, -2.262, 6.913), (-0.1052, -3.41, 6.567), (-0.1678, -3.083, 7.847), (-0.1089, -3.378, 7.47), (-0.05909, -2.732, 7.664), (-0.1531, -3.048, 7.571), (-0.131, -2.829, 6.744), (0.00759, -2.296, 5.102), (0.08475, -2.17, 3.805), (0.1843, -1.879, 2.155), (0.28, -1.682, 0.06192), (-0.1763, -3.192, 8.118), (-0.1163, -3.278, 8.074), (-0.2724, -3.259, 8.079), (-0.1885, -3.187, 8.115), (-0.2517, -3.057, 8.167), (-0.09558, -3.076, 8.163)], [], [(77, 55, 3, 56), (2, 56, 3, 7, 28, 6), (52, 30, 5, 31), (4, 31, 5, 1, 54, 0), (2, 6, 29, 4, 0, 53), (76, 58, 8, 57), (8, 11, 36, 15, 12, 61), (1, 5, 33, 11, 8, 58), (7, 3, 59, 9, 10, 34), (51, 34, 10, 32), (50, 39, 18, 38), (10, 9, 62, 13, 14, 37), (49, 37, 14, 35), (75, 61, 12, 60), (16, 19, 42, 23, 20, 67), (74, 64, 16, 63), (12, 15, 40, 19, 16, 64), (14, 13, 65, 17, 18, 39), (22, 21, 70, 25, 26, 45), (18, 17, 68, 21, 22, 43), (48, 43, 22, 41), (73, 67, 20, 66), (69, 24, 83, 78), (47, 45, 26, 44), (72, 71, 24, 69), (20, 23, 46, 27, 24, 71), (46, 47, 44, 27), (23, 41, 47, 46), (41, 22, 45, 47), (42, 48, 41, 23), (19, 38, 48, 42), (38, 18, 43, 48), (36, 49, 35, 15), (11, 32, 49, 36), (32, 10, 37, 49), (40, 50, 38, 19), (15, 35, 50, 40), (35, 14, 39, 50), (33, 51, 32, 11), (5, 30, 51, 33), (30, 7, 34, 51), (29, 52, 31, 4), (6, 28, 52, 29), (28, 7, 30, 52), (70, 72, 69, 25), (21, 66, 72, 70), (66, 20, 71, 72), (68, 73, 66, 21), (17, 63, 73, 68), (63, 16, 67, 73), (65, 74, 63, 17), (13, 60, 74, 65), (60, 12, 64, 74), (62, 75, 60, 13), (9, 57, 75, 62), (57, 8, 61, 75), (59, 76, 57, 9), (3, 55, 76, 59), (55, 1, 58, 76), (53, 77, 56, 2), (0, 54, 77, 53), (54, 1, 55, 77), (80, 79, 78, 83, 82, 81), (26, 25, 79, 80), (44, 26, 80, 81), (27, 44, 81, 82), (25, 69, 78, 79), (24, 27, 82, 83)])
_uv = me_cube_005.uv_layers.new(name='UVMap')
_uv.uv.foreach_set('vector', [0.5, 0.125, 0.625, 0.125, 0.625, 0.25, 0.5, 0.25, 0.375, 0.25, 0.5, 0.25, 0.625, 0.25, 0.625, 0.5, 0.5, 0.5, 0.375, 0.5, 0.5, 0.625, 0.625, 0.625, 0.625, 0.75, 0.5, 0.75, 0.375, 0.75, 0.5, 0.75, 0.625, 0.75, 0.625, 1.0, 0.5, 1.0, 0.375, 1.0, 0.125, 0.5, 0.375, 0.5, 0.375, 0.625, 0.375, 0.75, 0.125, 0.75, 0.125, 0.625, 0.625, 0.125, 0.625, 0.0, 0.625, 0.0, 0.625, 0.125, 0.625, 1.0, 0.625, 0.75, 0.625, 0.75, 0.625, 0.75, 0.625, 1.0, 0.625, 1.0, 0.625, 1.0, 0.625, 0.75, 0.625, 0.75, 0.625, 0.75, 0.625, 1.0, 0.625, 1.0, 0.625, 0.5, 0.625, 0.25, 0.625, 0.25, 0.625, 0.25, 0.625, 0.5, 0.625, 0.5, 0.625, 0.625, 0.625, 0.5, 0.625, 0.5, 0.625, 0.625, 0.625, 0.625, 0.625, 0.5, 0.625, 0.5, 0.625, 0.625, 0.625, 0.5, 0.625, 0.25, 0.625, 0.25, 0.625, 0.25, 0.625, 0.5, 0.625, 0.5, 0.625, 0.625, 0.625, 0.5, 0.625, 0.5, 0.625, 0.625, 0.625, 0.125, 0.625, 0.0, 0.625, 0.0, 0.625, 0.125, 0.625, 1.0, 0.625, 0.75, 0.625, 0.75, 0.625, 0.75, 0.625, 1.0, 0.625, 1.0, 0.625, 0.125, 0.625, 0.0, 0.625, 0.0, 0.625, 0.125, 0.625, 1.0, 0.625, 0.75, 0.625, 0.75, 0.625, 0.75, 0.625, 1.0, 0.625, 1.0, 0.625, 0.5, 0.625, 0.25, 0.625, 0.25, 0.625, 0.25, 0.625, 0.5, 0.625, 0.5, 0.625, 0.5, 0.625, 0.25, 0.625, 0.25, 0.625, 0.25, 0.625, 0.5, 0.625, 0.5, 0.625, 0.5, 0.625, 0.25, 0.625, 0.25, 0.625, 0.25, 0.625, 0.5, 0.625, 0.5, 0.625, 0.625, 0.625, 0.5, 0.625, 0.5, 0.625, 0.625, 0.625, 0.125, 0.625, 0.0, 0.625, 0.0, 0.625, 0.125, 0.625, 0.125, 0.625, 0.0, 0.625, 0.0, 0.625, 0.125, 0.625, 0.625, 0.625, 0.5, 0.625, 0.5, 0.625, 0.625, 0.625, 0.125, 0.625, 0.0, 0.625, 0.0, 0.625, 0.125, 0.625, 1.0, 0.625, 0.75, 0.625, 0.75, 0.625, 0.75, 0.625, 1.0, 0.625, 1.0, 0.625, 0.75, 0.625, 0.625, 0.625, 0.625, 0.625, 0.75, 0.625, 0.75, 0.625, 0.625, 0.625, 0.625, 0.625, 0.75, 0.625, 0.625, 0.625, 0.5, 0.625, 0.5, 0.625, 0.625, 0.625, 0.75, 0.625, 0.625, 0.625, 0.625, 0.625, 0.75, 0.625, 0.75, 0.625, 0.625, 0.625, 0.625, 0.625, 0.75, 0.625, 0.625, 0.625, 0.5, 0.625, 0.5, 0.625, 0.625, 0.625, 0.75, 0.625, 0.625, 0.625, 0.625, 0.625, 0.75, 0.625, 0.75, 0.625, 0.625, 0.625, 0.625, 0.625, 0.75, 0.625, 0.625, 0.625, 0.5, 0.625, 0.5, 0.625, 0.625, 0.625, 0.75, 0.625, 0.625, 0.625, 0.625, 0.625, 0.75, 0.625, 0.75, 0.625, 0.625, 0.625, 0.625, 0.625, 0.75, 0.625, 0.625, 0.625, 0.5, 0.625, 0.5, 0.625, 0.625, 0.625, 0.75, 0.625, 0.625, 0.625, 0.625, 0.625, 0.75, 0.625, 0.75, 0.625, 0.625, 0.625, 0.625, 0.625, 0.75, 0.625, 0.625, 0.625, 0.5, 0.625, 0.5, 0.625, 0.625, 0.375, 0.625, 0.5, 0.625, 0.5, 0.75, 0.375, 0.75, 0.375, 0.5, 0.5, 0.5, 0.5, 0.625, 0.375, 0.625, 0.5, 0.5, 0.625, 0.5, 0.625, 0.625, 0.5, 0.625, 0.625, 0.25, 0.625, 0.125, 0.625, 0.125, 0.625, 0.25, 0.625, 0.25, 0.625, 0.125, 0.625, 0.125, 0.625, 0.25, 0.625, 0.125, 0.625, 0.0, 0.625, 0.0, 0.625, 0.125, 0.625, 0.25, 0.625, 0.125, 0.625, 0.125, 0.625, 0.25, 0.625, 0.25, 0.625, 0.125, 0.625, 0.125, 0.625, 0.25, 0.625, 0.125, 0.625, 0.0, 0.625, 0.0, 0.625, 0.125, 0.625, 0.25, 0.625, 0.125, 0.625, 0.125, 0.625, 0.25, 0.625, 0.25, 0.625, 0.125, 0.625, 0.125, 0.625, 0.25, 0.625, 0.125, 0.625, 0.0, 0.625, 0.0, 0.625, 0.125, 0.625, 0.25, 0.625, 0.125, 0.625, 0.125, 0.625, 0.25, 0.625, 0.25, 0.625, 0.125, 0.625, 0.125, 0.625, 0.25, 0.625, 0.125, 0.625, 0.0, 0.625, 0.0, 0.625, 0.125, 0.625, 0.25, 0.625, 0.125, 0.625, 0.125, 0.625, 0.25, 0.625, 0.25, 0.625, 0.125, 0.625, 0.125, 0.625, 0.25, 0.625, 0.125, 0.625, 0.0, 0.625, 0.0, 0.625, 0.125, 0.375, 0.125, 0.5, 0.125, 0.5, 0.25, 0.375, 0.25, 0.375, 0.0, 0.5, 0.0, 0.5, 0.125, 0.375, 0.125, 0.5, 0.0, 0.625, 0.0, 0.625, 0.125, 0.5, 0.125, 0.625, 0.5, 0.875, 0.5, 0.875, 0.625, 0.875, 0.75, 0.625, 0.75, 0.625, 0.625, 0.625, 0.5, 0.625, 0.25, 0.625, 0.25, 0.625, 0.5, 0.625, 0.625, 0.625, 0.5, 0.625, 0.5, 0.625, 0.625, 0.625, 0.75, 0.625, 0.625, 0.625, 0.625, 0.625, 0.75, 0.625, 0.25, 0.625, 0.125, 0.625, 0.125, 0.625, 0.25, 0.625, 1.0, 0.625, 0.75, 0.625, 0.75, 0.625, 1.0])
me_cube_005.materials.append(mat_material_005)
me_cube_005.use_remesh_fix_poles = True
me_cube_005.use_remesh_preserve_attributes = False
me_cube_005.update()

# ---- objects
ob_main_seaweed = bpy.data.objects.new('main seaweed', me_cube)
ob_side_seaweed_taller = bpy.data.objects.new('Side Seaweed taller', me_cube_002)
ob_side_seaweed_shorter = bpy.data.objects.new('Side Seaweed shorter', me_cube_003)
ob_side_seaweed_taller_001 = bpy.data.objects.new('Side Seaweed taller.001', me_cube_004)
ob_side_seaweed_shorter_001 = bpy.data.objects.new('Side Seaweed shorter.001', me_cube_005)

# ---- transforms, parenting, visibility, modifiers, constraints
ob_main_seaweed.location = (0.0, 0.0, 0.0)
ob_main_seaweed.lock_rotations_4d = False
ob_main_seaweed.empty_display_type = 'ARROWS'
ob_main_seaweed.lineart.crease_threshold = 0.0
_m = ob_main_seaweed.modifiers.new('Mirror', 'MIRROR')
_m.use_clip = True
ob_side_seaweed_taller.location = (0.0, 0.0, 0.0)
ob_side_seaweed_shorter.location = (0.0, 0.0, 0.0)
ob_side_seaweed_taller_001.location = (0.0, 0.0, 0.0)
ob_side_seaweed_shorter_001.location = (0.0, 0.0, 0.0)

# ---- collection membership
col_collection.objects.link(ob_main_seaweed)
col_collection.objects.link(ob_side_seaweed_taller)
col_collection.objects.link(ob_side_seaweed_shorter)
col_collection.objects.link(ob_side_seaweed_taller_001)
col_collection.objects.link(ob_side_seaweed_shorter_001)

# ---- scene / render settings (as saved in the file)
scene.frame_start = 1; scene.frame_end = 250; scene.frame_set(1)
scene.render.engine = 'BLENDER_EEVEE_NEXT'
scene.cycles.use_denoising = False
scene.cycles.samples = 128
scene.cycles.sampling_pattern = 'TABULATED_SOBOL'
scene.cycles.use_adaptive_sampling = False
scene.cycles.use_light_tree = False
scene.view_settings.view_transform = 'Filmic'
bpy.context.view_layer.update()

# ---- added for rendering (the .blend has no active camera and no usable light): camera, sun
cam_auto = bpy.data.cameras.new('AutoCamera')
cam_auto.lens = 50.0
cam_auto.sensor_width = 36.0
cam_auto.clip_end = 1000.0
ob_auto_camera = bpy.data.objects.new('AutoCamera', cam_auto)
scene.collection.objects.link(ob_auto_camera)
ob_auto_camera.location = (14.6334, -17.4038, 17.444)
ob_auto_camera.rotation_euler = (1.09748, -7.21219e-08, 0.694738)
scene.camera = ob_auto_camera
light_auto_sun = bpy.data.lights.new('AutoSun', 'SUN')
light_auto_sun.energy = 3.0
light_auto_sun.angle = 0.0523599
ob_auto_sun = bpy.data.objects.new('AutoSun', light_auto_sun)
scene.collection.objects.link(ob_auto_sun)
ob_auto_sun.rotation_euler = (0.872665, 0.174533, 0.523599)
bpy.context.view_layer.update()
